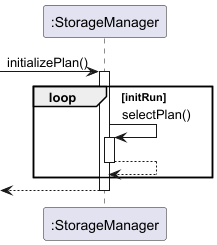

The diagram above was rendered by PlantUML. Its source (embedded in the PNG):
@startuml
'https://plantuml.com/sequence-diagram

[-> ":StorageManager": initializePlan()
activate ":StorageManager"

loop initRun
    ":StorageManager" -> ":StorageManager": selectPlan()
    activate ":StorageManager"
    ":StorageManager" --> ":StorageManager"
    deactivate ":StorageManager"
end

[<-- ":StorageManager"
deactivate ":StorageManager"


@enduml